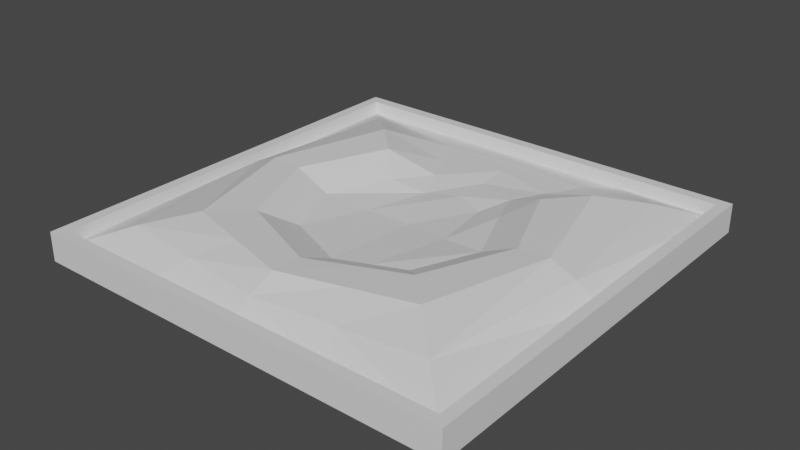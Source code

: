 # Source: BrowBed.blend  (saved by Blender 2.93.20; exported with 4.5.12 LTS)
import bpy
from mathutils import Matrix  # noqa: F401  (used for matrix-valued properties, if any)

bpy.ops.wm.read_factory_settings(use_empty=True)
scene = bpy.context.scene
scene.name = 'Scene'

# ---- collections
col_collection = bpy.data.collections.new('Collection'); scene.collection.children.link(col_collection)

# ---- materials (node trees are filled in below, after node groups)
mat_frame = bpy.data.materials.new('Frame')
mat_frame.use_transparent_shadow = False
mat_mud = bpy.data.materials.new('Mud')
mat_mud.alpha_threshold = 0.0
mat_mud.use_transparent_shadow = False
mat_mud.line_color = (0.0, 0.0, 0.0, 1.0)

# ---- material node trees
mat_frame.use_nodes = True; mat_frame.node_tree.nodes.clear()
_N = mat_frame.node_tree.nodes; _L = mat_frame.node_tree.links
n0 = _N.new('ShaderNodeBsdfPrincipled'); n0.name = 'Principled BSDF'; n0.location = (10, 300)
n0.distribution = 'GGX'
n0.subsurface_method = 'BURLEY'
n0.inputs[3].default_value = 1.45
n0.inputs[27].default_value = (0.0, 0.0, 0.0, 1.0)
n0.inputs[28].default_value = 1.0
n1 = _N.new('ShaderNodeOutputMaterial'); n1.name = 'Material Output'; n1.location = (300, 300)
_L.new(n0.outputs[0], n1.inputs[0])
n1.is_active_output = True
mat_mud.use_nodes = True; mat_mud.node_tree.nodes.clear()
_N = mat_mud.node_tree.nodes; _L = mat_mud.node_tree.links
n0 = _N.new('ShaderNodeOutputMaterial'); n0.name = 'Material Output'; n0.location = (300, 300)
n1 = _N.new('ShaderNodeBsdfPrincipled'); n1.name = 'Principled BSDF'; n1.location = (10, 300)
n1.distribution = 'GGX'
n1.subsurface_method = 'BURLEY'
n1.inputs[2].default_value = 0.4
n1.inputs[3].default_value = 1.45
n1.inputs[27].default_value = (0.0, 0.0, 0.0, 1.0)
n1.inputs[28].default_value = 1.0
_L.new(n1.outputs[0], n0.inputs[0])
n0.is_active_output = True

# ---- world
world_world = bpy.data.worlds.new('World'); scene.world = world_world
world_world.use_nodes = True; world_world.node_tree.nodes.clear()
_N = world_world.node_tree.nodes; _L = world_world.node_tree.links
n0 = _N.new('ShaderNodeOutputWorld'); n0.name = 'World Output'; n0.location = (300, 300)
n1 = _N.new('ShaderNodeBackground'); n1.name = 'Background'; n1.location = (10, 300)
n1.inputs[0].default_value = (0.05088, 0.05088, 0.05088, 1.0)
_L.new(n1.outputs[0], n0.inputs[0])
n0.is_active_output = True
world_world.color = (0.05088, 0.05088, 0.05088)
world_world.use_sun_shadow = False
world_world.sun_shadow_jitter_overblur = 0.0

# ---- meshes
me_cube = bpy.data.meshes.new('Cube')
me_cube.from_pydata([(-1.897, -1.897, 0.1356), (-2.0, -2.0, -0.1356), (-1.897, 1.897, 0.1356), (-2.0, 2.0, -0.1356), (1.897, -1.897, 0.1356), (2.0, -2.0, -0.1356), (1.897, 1.897, 0.1356), (2.0, 2.0, -0.1356), (-2.0, 2.0, 0.1356), (-2.0, -2.0, 0.1356), (2.0, 2.0, 0.1356), (2.0, -2.0, 0.1356), (-1.897, 1.897, -0.01703), (-1.897, -1.897, -0.01703), (1.897, 1.897, -0.01703), (1.897, -1.897, -0.01703)], [], [(9, 8, 3, 1), (8, 10, 7, 3), (10, 11, 5, 7), (11, 9, 1, 5), (4, 15, 13, 0), (7, 5, 1, 3), (2, 8, 9, 0), (6, 10, 8, 2), (4, 11, 10, 6), (0, 9, 11, 4), (12, 13, 15, 14), (2, 12, 14, 6), (6, 14, 15, 4), (0, 13, 12, 2)])
_uv = me_cube.uv_layers.new(name='UVMap')
_uv.uv.foreach_set('vector', [0.375, 0.0, 0.375, 0.25, 0.625, 0.25, 0.625, 0.0, 0.375, 0.25, 0.375, 0.5, 0.625, 0.5, 0.625, 0.25, 0.375, 0.5, 0.375, 0.75, 0.625, 0.75, 0.625, 0.5, 0.375, 0.75, 0.375, 1.0, 0.625, 1.0, 0.625, 0.75, 0.3686, 0.7436, 0.3686, 0.7436, 0.1314, 0.7436, 0.1314, 0.7436, 0.625, 0.5, 0.625, 0.75, 0.875, 0.75, 0.875, 0.5, 0.1314, 0.5064, 0.125, 0.5, 0.125, 0.75, 0.1314, 0.7436, 0.3686, 0.5064, 0.375, 0.5, 0.125, 0.5, 0.1314, 0.5064, 0.3686, 0.7436, 0.375, 0.75, 0.375, 0.5, 0.3686, 0.5064, 0.1314, 0.7436, 0.125, 0.75, 0.375, 0.75, 0.3686, 0.7436, 0.1314, 0.5064, 0.1314, 0.7436, 0.3686, 0.7436, 0.3686, 0.5064, 0.1314, 0.5064, 0.1314, 0.5064, 0.3686, 0.5064, 0.3686, 0.5064, 0.3686, 0.5064, 0.3686, 0.5064, 0.3686, 0.7436, 0.3686, 0.7436, 0.1314, 0.7436, 0.1314, 0.7436, 0.1314, 0.5064, 0.1314, 0.5064])
me_cube.materials.append(mat_frame)
me_cube.use_remesh_fix_poles = True
me_cube.use_remesh_preserve_attributes = False
me_cube.update()
me_cube_001 = bpy.data.meshes.new('Cube.001')
me_cube_001.from_pydata([(-2.0, -2.0, 0.1022), (-0.6116, -0.6116, 0.206), (-2.0, 2.0, 0.1022), (-0.6116, 0.6116, 0.206), (2.0, -2.0, 0.1022), (0.6116, -0.6116, 0.206), (2.0, 2.0, 0.1022), (0.6116, 0.6116, 0.206), (0.0, 2.0, 0.1022), (5.9e-08, 1.52, 0.1532), (0.0, -2.0, 0.1022), (-7.142e-08, -1.52, 0.3798), (-2.0, 0.0, 0.1022), (-1.52, 6.521e-08, 0.3798), (2.0, 0.0, 0.1022), (1.52, -6.521e-08, 0.3798), (-1.118e-09, 0.1272, 0.1268), (0.0, 0.0, 0.1022), (-1.772, 4.15e-08, 0.2718), (-1.579, 1.579, 0.2718), (3.653e-08, 1.772, 0.1532), (1.579, 1.579, 0.2718), (1.772, -4.15e-08, 0.2718), (1.579, -1.579, 0.2718), (-4.647e-08, -1.772, 0.2718), (-1.579, -1.579, 0.2718), (-1.221, 5.336e-08, 0.3647), (-1.189, 1.189, 0.3798), (5.336e-08, 1.221, 0.1257), (1.189, 1.189, 0.3798), (1.221, -5.336e-08, 0.3647), (1.189, -1.189, 0.3798), (-5.336e-08, -1.221, 0.3647), (-1.189, -1.189, 0.3798), (-0.8649, -1.059e-16, 0.206), (-0.8631, 0.8631, 0.3647), (1.49e-08, 0.8649, 0.1257), (0.8631, 0.8631, 0.3647), (0.8649, 0.0, 0.206), (0.8631, -0.8631, 0.3647), (1.49e-08, -0.8649, 0.206), (-0.8631, -0.8631, 0.3647), (-1.0, 2.0, 0.1022), (-0.7893, -1.675, 0.2718), (-0.7893, 1.675, 0.1532), (-1.0, -2.0, 0.1022), (-1.0, 0.0, 0.1022), (-0.4324, 0.06361, 0.1509), (-0.5945, -1.355, 0.3798), (-0.5945, 1.355, 0.1532), (-0.4316, -1.042, 0.3647), (-0.4316, 1.042, 0.1532), (-0.3058, -0.7382, 0.206), (-0.3058, 0.7382, 0.1138), (0.7893, 1.675, 0.1532), (1.0, -2.0, 0.1022), (1.0, 2.0, 0.1022), (0.7893, -1.675, 0.2718), (0.4324, 0.06361, 0.1509), (1.0, 0.0, 0.1022), (0.5945, 1.355, 0.1532), (0.5945, -1.355, 0.3798), (0.4316, 1.042, 0.1532), (0.4316, -1.042, 0.3647), (0.3058, 0.7382, 0.1138), (0.3058, -0.7382, 0.206)], [], [(12, 18, 19, 2), (56, 54, 21, 6), (14, 22, 23, 4), (45, 43, 25, 0), (59, 14, 4, 55), (47, 34, 1, 52), (58, 16, 40, 65), (46, 17, 10, 45), (55, 57, 24, 10), (42, 44, 20, 8), (42, 8, 17, 46), (64, 36, 16, 58), (53, 3, 34, 47), (56, 6, 14, 59), (6, 21, 22, 14), (0, 25, 18, 12), (13, 27, 19, 18), (60, 29, 21, 54), (15, 31, 23, 22), (48, 33, 25, 43), (49, 9, 20, 44), (61, 11, 24, 57), (33, 13, 18, 25), (29, 15, 22, 21), (26, 35, 27, 13), (62, 37, 29, 60), (30, 39, 31, 15), (50, 41, 33, 48), (51, 28, 9, 49), (63, 32, 11, 61), (41, 26, 13, 33), (37, 30, 15, 29), (34, 3, 35, 26), (64, 7, 62), (38, 5, 39, 30), (52, 1, 41, 50), (53, 36, 28, 51), (65, 40, 32, 63), (1, 34, 26, 41), (7, 38, 30, 37), (3, 53, 51), (40, 52, 50, 32), (35, 51, 49, 27), (32, 50, 48, 11), (27, 49, 44, 19), (11, 48, 43, 24), (36, 53, 47, 16), (2, 42, 46, 12), (2, 19, 44, 42), (12, 46, 45, 0), (16, 47, 52, 40), (10, 24, 43, 45), (5, 65, 63, 39), (36, 64, 62, 28), (39, 63, 61, 31), (28, 62, 60, 9), (31, 61, 57, 23), (9, 60, 54, 20), (8, 56, 59, 17), (7, 64, 58, 38), (4, 23, 57, 55), (38, 58, 65, 5), (17, 59, 55, 10), (8, 20, 54, 56), (51, 35, 3), (62, 7, 37)])
_uv = me_cube_001.uv_layers.new(name='UVMap')
_uv.uv.foreach_set('vector', [0.375, 0.125, 0.625, 0.125, 0.625, 0.25, 0.375, 0.25, 0.375, 0.4375, 0.625, 0.4375, 0.625, 0.5, 0.375, 0.5, 0.375, 0.625, 0.625, 0.625, 0.625, 0.75, 0.375, 0.75, 0.375, 0.9375, 0.625, 0.9375, 0.625, 1.0, 0.375, 1.0, 0.3125, 0.625, 0.375, 0.625, 0.375, 0.75, 0.3125, 0.75, 0.7724, 0.625, 0.7948, 0.625, 0.7948, 0.6698, 0.7724, 0.6698, 0.7276, 0.625, 0.75, 0.625, 0.75, 0.6698, 0.7276, 0.6698, 0.1875, 0.625, 0.25, 0.625, 0.25, 0.75, 0.1875, 0.75, 0.375, 0.8125, 0.625, 0.8125, 0.625, 0.875, 0.375, 0.875, 0.375, 0.3125, 0.625, 0.3125, 0.625, 0.375, 0.375, 0.375, 0.1875, 0.5, 0.25, 0.5, 0.25, 0.625, 0.1875, 0.625, 0.7276, 0.5802, 0.75, 0.5802, 0.75, 0.625, 0.7276, 0.625, 0.7724, 0.5802, 0.7948, 0.5802, 0.7948, 0.625, 0.7724, 0.625, 0.3125, 0.5, 0.375, 0.5, 0.375, 0.625, 0.3125, 0.625, 0.375, 0.5, 0.625, 0.5, 0.625, 0.625, 0.375, 0.625, 0.375, 0.0, 0.625, 0.0, 0.625, 0.125, 0.375, 0.125, 0.8432, 0.625, 0.8432, 0.5318, 0.875, 0.5, 0.875, 0.625, 0.7034, 0.5318, 0.6568, 0.5318, 0.625, 0.5, 0.6875, 0.5, 0.6568, 0.625, 0.6568, 0.7182, 0.625, 0.75, 0.625, 0.625, 0.7966, 0.7182, 0.8432, 0.7182, 0.875, 0.75, 0.8125, 0.75, 0.7966, 0.5318, 0.75, 0.5318, 0.75, 0.5, 0.8125, 0.5, 0.7034, 0.7182, 0.75, 0.7182, 0.75, 0.75, 0.6875, 0.75, 0.8432, 0.7182, 0.8432, 0.625, 0.875, 0.625, 0.875, 0.75, 0.6568, 0.5318, 0.6568, 0.625, 0.625, 0.625, 0.625, 0.5, 0.8132, 0.625, 0.8132, 0.5618, 0.8432, 0.5318, 0.8432, 0.625, 0.7184, 0.5618, 0.6868, 0.5618, 0.6568, 0.5318, 0.7034, 0.5318, 0.6868, 0.625, 0.6868, 0.6882, 0.6568, 0.7182, 0.6568, 0.625, 0.7816, 0.6882, 0.8132, 0.6882, 0.8432, 0.7182, 0.7966, 0.7182, 0.7816, 0.5618, 0.75, 0.5618, 0.75, 0.5318, 0.7966, 0.5318, 0.7184, 0.6882, 0.75, 0.6882, 0.75, 0.7182, 0.7034, 0.7182, 0.8132, 0.6882, 0.8132, 0.625, 0.8432, 0.625, 0.8432, 0.7182, 0.6868, 0.5618, 0.6868, 0.625, 0.6568, 0.625, 0.6568, 0.5318, 0.7948, 0.625, 0.7948, 0.5802, 0.8132, 0.5618, 0.8132, 0.625, 0.7276, 0.5802, 0.7052, 0.5802, 0.7184, 0.5618, 0.7052, 0.625, 0.7052, 0.6698, 0.6868, 0.6882, 0.6868, 0.625, 0.7724, 0.6698, 0.7948, 0.6698, 0.8132, 0.6882, 0.7816, 0.6882, 0.7724, 0.5802, 0.75, 0.5802, 0.75, 0.5618, 0.7816, 0.5618, 0.7276, 0.6698, 0.75, 0.6698, 0.75, 0.6882, 0.7184, 0.6882, 0.7948, 0.6698, 0.7948, 0.625, 0.8132, 0.625, 0.8132, 0.6882, 0.7052, 0.5802, 0.7052, 0.625, 0.6868, 0.625, 0.6868, 0.5618, 0.7948, 0.5802, 0.7724, 0.5802, 0.7816, 0.5618, 0.75, 0.6698, 0.7724, 0.6698, 0.7816, 0.6882, 0.75, 0.6882, 0.8132, 0.5618, 0.7816, 0.5618, 0.7966, 0.5318, 0.8432, 0.5318, 0.75, 0.6882, 0.7816, 0.6882, 0.7966, 0.7182, 0.75, 0.7182, 0.8432, 0.5318, 0.7966, 0.5318, 0.8125, 0.5, 0.875, 0.5, 0.75, 0.7182, 0.7966, 0.7182, 0.8125, 0.75, 0.75, 0.75, 0.75, 0.5802, 0.7724, 0.5802, 0.7724, 0.625, 0.75, 0.625, 0.125, 0.5, 0.1875, 0.5, 0.1875, 0.625, 0.125, 0.625, 0.375, 0.25, 0.625, 0.25, 0.625, 0.3125, 0.375, 0.3125, 0.125, 0.625, 0.1875, 0.625, 0.1875, 0.75, 0.125, 0.75, 0.75, 0.625, 0.7724, 0.625, 0.7724, 0.6698, 0.75, 0.6698, 0.375, 0.875, 0.625, 0.875, 0.625, 0.9375, 0.375, 0.9375, 0.7052, 0.6698, 0.7276, 0.6698, 0.7184, 0.6882, 0.6868, 0.6882, 0.75, 0.5802, 0.7276, 0.5802, 0.7184, 0.5618, 0.75, 0.5618, 0.6868, 0.6882, 0.7184, 0.6882, 0.7034, 0.7182, 0.6568, 0.7182, 0.75, 0.5618, 0.7184, 0.5618, 0.7034, 0.5318, 0.75, 0.5318, 0.6568, 0.7182, 0.7034, 0.7182, 0.6875, 0.75, 0.625, 0.75, 0.75, 0.5318, 0.7034, 0.5318, 0.6875, 0.5, 0.75, 0.5, 0.25, 0.5, 0.3125, 0.5, 0.3125, 0.625, 0.25, 0.625, 0.7052, 0.5802, 0.7276, 0.5802, 0.7276, 0.625, 0.7052, 0.625, 0.375, 0.75, 0.625, 0.75, 0.625, 0.8125, 0.375, 0.8125, 0.7052, 0.625, 0.7276, 0.625, 0.7276, 0.6698, 0.7052, 0.6698, 0.25, 0.625, 0.3125, 0.625, 0.3125, 0.75, 0.25, 0.75, 0.375, 0.375, 0.625, 0.375, 0.625, 0.4375, 0.375, 0.4375, 0.7816, 0.5618, 0.8132, 0.5618, 0.7948, 0.5802, 0.7184, 0.5618, 0.7052, 0.5802, 0.6868, 0.5618])
me_cube_001.materials.append(mat_mud)
me_cube_001.use_remesh_fix_poles = True
me_cube_001.use_remesh_preserve_attributes = False
me_cube_001.update()

# ---- objects
ob_growbed = bpy.data.objects.new('GrowBed', me_cube)
ob_mud = bpy.data.objects.new('Mud', me_cube_001)

# ---- transforms, parenting, visibility, modifiers, constraints
ob_growbed.location = (0.0, 0.0, 0.09548)
ob_mud.location = (0.0, 0.0, 0.0)
ob_mud.scale = (0.957, 0.957, 0.957)

# ---- collection membership
col_collection.objects.link(ob_growbed)
col_collection.objects.link(ob_mud)

# ---- scene / render settings (as saved in the file)
scene.frame_start = 1; scene.frame_end = 250; scene.frame_set(1)
scene.render.engine = 'BLENDER_EEVEE_NEXT'
scene.cycles.use_denoising = False
scene.cycles.samples = 128
scene.cycles.sampling_pattern = 'TABULATED_SOBOL'
scene.cycles.use_adaptive_sampling = False
scene.cycles.use_light_tree = False
scene.view_settings.view_transform = 'Filmic'
bpy.context.view_layer.update()

# ---- added for rendering (the .blend has no active camera and no usable light): camera, sun
cam_auto = bpy.data.cameras.new('AutoCamera')
cam_auto.lens = 50.0
cam_auto.sensor_width = 36.0
cam_auto.clip_end = 1000.0
ob_auto_camera = bpy.data.objects.new('AutoCamera', cam_auto)
scene.collection.objects.link(ob_auto_camera)
ob_auto_camera.location = (5.24716, -6.2966, 4.3594)
ob_auto_camera.rotation_euler = (1.09748, -7.21219e-08, 0.694738)
scene.camera = ob_auto_camera
light_auto_sun = bpy.data.lights.new('AutoSun', 'SUN')
light_auto_sun.energy = 3.0
light_auto_sun.angle = 0.0523599
ob_auto_sun = bpy.data.objects.new('AutoSun', light_auto_sun)
scene.collection.objects.link(ob_auto_sun)
ob_auto_sun.rotation_euler = (0.872665, 0.174533, 0.523599)
bpy.context.view_layer.update()
